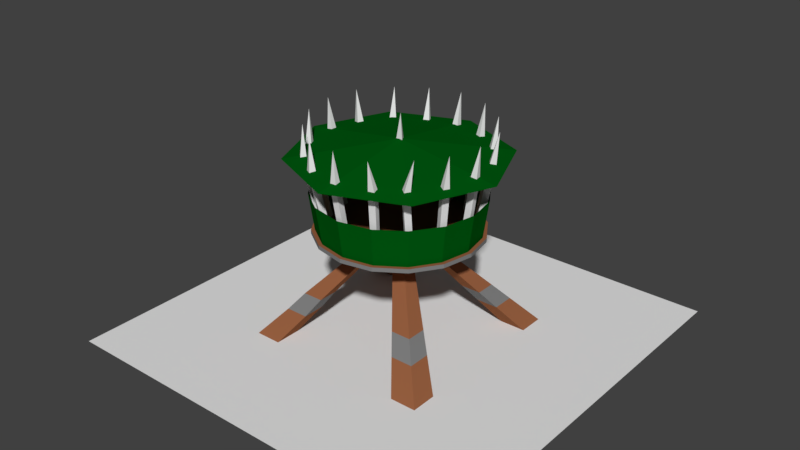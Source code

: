 # Source: ArrowTowerLevel2Final.blend  (saved by Blender 2.79.0; exported with 4.5.12 LTS)
import bpy
from mathutils import Matrix  # noqa: F401  (used for matrix-valued properties, if any)

bpy.ops.wm.read_factory_settings(use_empty=True)
scene = bpy.context.scene
scene.name = 'Scene'

# ---- collections
col_collection_1 = bpy.data.collections.new('Collection 1'); scene.collection.children.link(col_collection_1)

# ---- materials (node trees are filled in below, after node groups)
mat_green_stuff = bpy.data.materials.new('green stuff')
mat_green_stuff.alpha_threshold = 0.0
mat_green_stuff.use_transparent_shadow = False
mat_green_stuff.diffuse_color = (0.0, 0.09462, 0.005318, 1.0)
mat_green_stuff.roughness = 0.5
mat_material = bpy.data.materials.new('Material')
mat_material.alpha_threshold = 0.0
mat_material.use_transparent_shadow = False
mat_material.roughness = 0.5
mat_wood = bpy.data.materials.new('wood')
mat_wood.alpha_threshold = 0.0
mat_wood.use_transparent_shadow = False
mat_wood.diffuse_color = (0.2957, 0.1115, 0.0496, 1.0)
mat_wood.roughness = 0.5
mat_metal = bpy.data.materials.new('Metal')
mat_metal.alpha_threshold = 0.0
mat_metal.use_transparent_shadow = False
mat_metal.diffuse_color = (0.2019, 0.2019, 0.2019, 1.0)
mat_metal.roughness = 0.5

# ---- material node trees

# ---- world
world_world = bpy.data.worlds.new('World'); scene.world = world_world
world_world.color = (0.05088, 0.05088, 0.05088)
world_world.use_sun_shadow = False
world_world.sun_shadow_jitter_overblur = 0.0
world_world.cycles.sampling_method = 'MANUAL'

# ---- meshes
me_circle_003 = bpy.data.meshes.new('Circle.003')
me_circle_003.from_pydata([(-0.3551, 1.265, -0.9126), (-0.6575, 1.265, -0.7105), (-0.8596, 1.265, -0.4081), (-0.9305, 1.265, -0.05142), (-0.8596, 1.265, 0.3053), (-0.6575, 1.265, 0.6077), (-0.3551, 1.265, 0.8097), (-0.3838, 1.75, -0.9759), (-0.7051, 1.75, -0.7593), (-0.9191, 1.75, -0.4391), (-0.9996, 1.75, -0.05142), (-0.9238, 1.75, 0.3324), (-0.7019, 1.75, 0.6571), (-0.3897, 1.75, 0.869), (0.001608, 1.265, -0.9835), (0.3583, 1.265, -0.9126), (0.6607, 1.265, -0.7105), (0.8628, 1.265, -0.4081), (0.9337, 1.265, -0.05142), (0.8628, 1.265, 0.3053), (0.6607, 1.265, 0.6077), (0.3583, 1.265, 0.8097), (0.001608, 1.265, 0.8807), (0.001608, 1.75, -1.053), (0.387, 1.75, -0.9759), (0.7083, 1.75, -0.7593), (0.9223, 1.75, -0.4391), (1.003, 1.75, -0.05142), (0.927, 1.75, 0.3324), (0.7052, 1.75, 0.6571), (0.3929, 1.75, 0.869), (0.001608, 1.75, 0.9523), (0.001608, 2.159, -1.318), (0.8973, 2.159, -0.9471), (1.268, 2.159, -0.05142), (0.8973, 2.159, 0.8442), (0.001608, 2.159, 1.215), (-0.8941, 2.159, 0.8442), (-1.265, 2.159, -0.05142), (-0.8941, 2.159, -0.9471), (0.001608, 2.346, -0.05142), (0.001009, 2.326, -0.1118), (0.04318, 2.326, -0.03872), (-0.04116, 2.326, -0.03872), (0.001009, 2.635, -0.06307), (0.001608, 1.253, -1.032), (0.001608, 1.301, -1.032), (0.377, 1.253, -0.9577), (0.377, 1.301, -0.9577), (0.6953, 1.253, -0.7451), (0.6953, 1.301, -0.7451), (0.9079, 1.253, -0.4268), (0.9079, 1.301, -0.4268), (0.9826, 1.253, -0.05142), (0.9826, 1.301, -0.05142), (0.9079, 1.253, 0.324), (0.9079, 1.301, 0.324), (0.6953, 1.253, 0.6422), (0.6953, 1.301, 0.6422), (0.377, 1.253, 0.8549), (0.377, 1.301, 0.8549), (0.001608, 1.253, 0.9296), (0.001608, 1.301, 0.9296), (-0.3738, 1.253, 0.8549), (-0.3738, 1.301, 0.8549), (-0.6921, 1.253, 0.6422), (-0.6921, 1.301, 0.6422), (-0.9047, 1.253, 0.324), (-0.9047, 1.301, 0.324), (-0.9794, 1.253, -0.05142), (-0.9794, 1.301, -0.05142), (-0.9047, 1.253, -0.4268), (-0.9047, 1.301, -0.4268), (-0.6921, 1.253, -0.7451), (-0.6921, 1.301, -0.7451), (-0.3738, 1.253, -0.9577), (-0.3738, 1.301, -0.9577), (-0.841, -0.005689, -0.894), (0.001948, 1.259, -0.05176), (-1.156, -0.005689, -0.894), (-0.1246, 1.259, -0.04857), (-0.841, -0.005689, -1.209), (-0.001242, 1.259, -0.178), (-1.156, -0.005689, -1.209), (-0.1277, 1.26, -0.175), (-0.841, -0.01061, 0.7912), (-0.841, -0.01061, 1.106), (0.005057, 1.258, 0.07457), (-1.156, -0.01061, 0.7912), (-1.156, -0.01061, 1.106), (-0.1216, 1.258, 0.07786), (0.8445, -0.01061, 0.7909), (1.159, -0.01061, 0.7914), (0.1285, 1.258, -0.05486), (0.8439, -0.01061, 1.106), (1.159, -0.01061, 1.106), (0.1317, 1.258, 0.07135), (0.8442, -0.01061, -0.894), (0.8442, -0.01061, -1.209), (1.159, -0.01061, -0.894), (1.159, -0.01061, -1.209), (0.1252, 1.258, -0.1811), (0.7458, 0.4987, -0.5575), (0.7445, 0.4987, -0.7967), (0.5052, 0.4991, -0.7955), (0.5065, 0.4989, -0.5563), (0.9014, 0.3066, -0.6842), (0.9006, 0.3066, -0.9519), (0.6328, 0.3068, -0.9511), (0.6336, 0.3067, -0.6834), (-0.5048, 0.4987, -0.5581), (-0.7445, 0.4988, -0.5568), (-0.7457, 0.4992, -0.7965), (-0.506, 0.4988, -0.7977), (-0.898, 0.3105, -0.6826), (-0.8988, 0.3108, -0.9504), (-0.631, 0.3105, -0.9511), (-0.6302, 0.3104, -0.6834), (0.7474, 0.4988, 0.4533), (0.7484, 0.4988, 0.6927), (0.5087, 0.4988, 0.6937), (0.5078, 0.499, 0.4542), (0.9016, 0.3066, 0.5799), (0.902, 0.3066, 0.8475), (0.6342, 0.3066, 0.8479), (0.6338, 0.3067, 0.5802), (-0.5158, 0.4987, 0.7096), (-0.7583, 0.4987, 0.7109), (-0.7595, 0.4991, 0.4684), (-0.517, 0.4989, 0.4672), (-0.6295, 0.3066, 0.8481), (-0.8973, 0.3066, 0.849), (-0.898, 0.3068, 0.5812), (-0.6302, 0.3067, 0.5804), (-2.498, -1.67e-05, 2.449), (2.502, -1.67e-05, 2.449), (-2.498, -1.692e-05, -2.551), (2.502, -1.692e-05, -2.551), (0.2814, 1.271, -0.8285), (0.4016, 2.559, -1.029), (0.3078, 1.271, -0.8956), (0.3485, 1.271, -0.8021), (0.3749, 1.271, -0.8691), (0.5547, 1.271, -0.6611), (0.7437, 2.559, -0.799), (0.6053, 1.271, -0.7124), (0.606, 1.271, -0.6104), (0.6566, 1.271, -0.6618), (0.7381, 1.271, -0.385), (0.9876, 2.546, -0.4773), (0.795, 1.271, -0.4292), (0.7822, 1.271, -0.3281), (0.8392, 1.271, -0.3722), (0.8218, 1.271, -0.08781), (1.059, 2.546, -0.04358), (0.8934, 1.271, -0.09656), (0.8306, 1.271, -0.01628), (0.9021, 1.271, -0.02503), (0.7805, 1.271, 0.217), (0.9703, 2.546, 0.3525), (0.8439, 1.271, 0.2512), (0.7462, 1.271, 0.2804), (0.8096, 1.271, 0.3146), (0.6181, 1.271, 0.4815), (0.7722, 2.546, 0.6604), (0.6747, 1.271, 0.5261), (0.5735, 1.271, 0.5381), (0.6301, 1.271, 0.5827), (0.3601, 1.271, 0.6852), (0.3949, 2.519, 0.9157), (0.3789, 1.271, 0.7548), (0.2905, 1.271, 0.704), (0.3093, 1.271, 0.7736), (0.03313, 1.271, 0.757), (0.004841, 2.546, 0.9913), (0.03752, 1.271, 0.8289), (-0.03881, 1.271, 0.7614), (-0.03441, 1.271, 0.8333), (-0.2902, 1.271, 0.6928), (-0.4293, 2.532, 0.8789), (-0.3257, 1.271, 0.7555), (-0.3529, 1.271, 0.6573), (-0.3884, 1.271, 0.72), (-0.5415, 1.271, 0.5283), (-0.7301, 2.546, 0.6665), (-0.5919, 1.271, 0.5798), (-0.4494, 2.164, 0.9072), (-0.593, 1.271, 0.4779), (-0.3822, 2.16, 0.9436), (-0.6434, 1.271, 0.5294), (-0.3459, 2.179, 0.8803), (-0.7224, 1.271, 0.2744), (-0.9462, 2.565, 0.3426), (-0.7819, 1.271, 0.3079), (-0.7516, 1.271, 0.2106), (-0.8197, 1.271, 0.2441), (-0.8187, 1.271, -0.03433), (-1.052, 2.552, -0.06838), (-0.8908, 1.271, -0.03276), (-0.8203, 1.271, -0.1064), (-0.8923, 1.271, -0.1048), (-0.7759, 1.271, -0.3385), (-0.9789, 2.552, -0.4582), (-0.843, 1.271, -0.3648), (-0.7496, 1.271, -0.4056), (-0.8168, 1.271, -0.4319), (-0.5894, 1.271, -0.6204), (-0.7167, 2.546, -0.8158), (-0.6367, 1.271, -0.6748), (-0.5351, 1.271, -0.6678), (-0.5824, 1.271, -0.7221), (-0.3312, 1.271, -0.8111), (-0.3894, 2.552, -1.039), (-0.3606, 1.271, -0.8768), (-0.2654, 1.271, -0.8405), (-0.2949, 1.271, -0.9063), (-0.03311, 1.271, -0.8881), (0.002313, 2.565, -1.121), (-0.03367, 1.271, -0.9602), (0.03896, 1.271, -0.8887), (0.0384, 1.271, -0.9608), (-0.6634, 2.168, 0.6876), (-0.7147, 2.15, 0.7394), (-0.7701, 2.154, 0.687), (-0.7188, 2.173, 0.6352), (-0.4131, 2.184, 0.8439), (0.04251, 2.163, 0.9315), (0.04649, 2.143, 1.004), (-0.02963, 2.148, 1.01), (-0.03361, 2.167, 0.9376), (0.3376, 2.152, -0.9497), (0.3647, 2.133, -1.017), (0.4362, 2.138, -0.9907), (0.4091, 2.157, -0.9229), (0.6613, 2.194, -0.7649), (0.7129, 2.174, -0.8165), (0.7684, 2.179, -0.7638), (0.7168, 2.199, -0.7121), (0.6722, 2.168, 0.614), (0.7292, 2.149, 0.6596), (0.683, 2.154, 0.7204), (0.626, 2.173, 0.6748), (0.4337, 2.172, 0.8071), (0.4523, 2.152, 0.8777), (0.3788, 2.157, 0.899), (0.3603, 2.177, 0.8284), (0.9025, 2.165, 0.2944), (0.9664, 2.146, 0.3295), (0.9314, 2.151, 0.3973), (0.8674, 2.17, 0.3622), (0.963, 2.177, -0.07346), (1.035, 2.157, -0.08185), (1.046, 2.162, -0.006207), (0.9736, 2.181, 0.002187), (0.8698, 2.162, -0.4665), (0.9277, 2.142, -0.5108), (0.9756, 2.147, -0.4513), (0.9176, 2.166, -0.407), (-0.03482, 2.164, -1.006), (-0.03492, 2.145, -1.079), (0.04137, 2.15, -1.081), (0.04148, 2.169, -1.008), (-0.3827, 2.162, -0.9168), (-0.4121, 2.143, -0.9835), (-0.3431, 2.148, -1.016), (-0.3137, 2.167, -0.9492), (-0.7084, 2.187, -0.7151), (-0.756, 2.168, -0.7705), (-0.6993, 2.173, -0.8217), (-0.6517, 2.192, -0.7664), (-0.899, 2.178, -0.3845), (-0.9667, 2.159, -0.4115), (-0.9402, 2.164, -0.4831), (-0.8724, 2.183, -0.4561), (-0.9649, 2.167, -0.03122), (-1.038, 2.148, -0.0301), (-1.041, 2.152, -0.1064), (-0.9679, 2.171, -0.1075), (-0.8881, 2.173, 0.3851), (-0.9486, 2.154, 0.4186), (-0.9895, 2.159, 0.3517), (-0.9205, 2.178, 0.3182)], [], [(1, 8, 7, 0), (6, 13, 12, 5), (4, 11, 10, 3), (2, 9, 8, 1), (0, 7, 23, 14), (22, 31, 13, 6), (5, 12, 11, 4), (3, 10, 9, 2), (16, 15, 24, 25), (21, 20, 29, 30), (19, 18, 27, 28), (17, 16, 25, 26), (15, 14, 23, 24), (22, 21, 30, 31), (20, 19, 28, 29), (18, 17, 26, 27), (32, 40, 33), (33, 40, 34), (34, 40, 35), (35, 40, 36), (36, 40, 37), (37, 40, 38), (38, 40, 39), (39, 40, 32), (41, 44, 42), (42, 44, 43), (43, 44, 41), (41, 42, 43), (45, 46, 48, 47), (47, 48, 50, 49), (49, 50, 52, 51), (51, 52, 54, 53), (53, 54, 56, 55), (55, 56, 58, 57), (57, 58, 60, 59), (59, 60, 62, 61), (61, 62, 64, 63), (63, 64, 66, 65), (65, 66, 68, 67), (67, 68, 70, 69), (69, 70, 72, 71), (48, 46, 76, 74, 72, 70, 68, 66, 64, 62, 60, 58, 56, 54, 52, 50), (71, 72, 74, 73), (73, 74, 76, 75), (45, 47, 49, 51, 53, 55, 57, 59, 61, 63, 65, 67, 69, 71, 73, 75), (110, 78, 80, 111), (111, 80, 84, 112), (112, 84, 82, 113), (113, 82, 78, 110), (79, 83, 81, 77), (84, 80, 78, 82), (129, 78, 87, 126), (126, 87, 90, 127), (127, 90, 80, 128), (128, 80, 78, 129), (86, 89, 88, 85), (90, 87, 78, 80), (121, 78, 93, 118), (118, 93, 96, 119), (119, 96, 87, 120), (92, 95, 94, 91), (96, 93, 78, 87), (105, 78, 82, 104), (104, 82, 101, 103), (103, 101, 93, 102), (102, 93, 78, 105), (98, 100, 99, 97), (101, 82, 78, 93), (120, 87, 78, 121), (106, 102, 105, 109), (107, 103, 102, 106), (108, 104, 103, 107), (109, 105, 104, 108), (97, 109, 108, 98), (98, 108, 107, 100), (100, 107, 106, 99), (99, 106, 109, 97), (116, 113, 110, 117), (115, 112, 113, 116), (114, 111, 112, 115), (117, 110, 111, 114), (77, 117, 114, 79), (79, 114, 115, 83), (83, 115, 116, 81), (81, 116, 117, 77), (124, 120, 121, 125), (123, 119, 120, 124), (122, 118, 119, 123), (125, 121, 118, 122), (91, 125, 122, 92), (92, 122, 123, 95), (95, 123, 124, 94), (94, 124, 125, 91), (132, 128, 129, 133), (131, 127, 128, 132), (130, 126, 127, 131), (133, 129, 126, 130), (85, 133, 130, 86), (86, 130, 131, 89), (89, 131, 132, 88), (88, 132, 133, 85), (75, 76, 46, 45), (134, 135, 137, 136), (230, 139, 231), (231, 139, 232), (232, 139, 233), (233, 139, 230), (140, 142, 141, 138), (234, 144, 235), (235, 144, 236), (236, 144, 237), (237, 144, 234), (145, 147, 146, 143), (254, 149, 255), (255, 149, 256), (256, 149, 257), (257, 149, 254), (150, 152, 151, 148), (250, 154, 251), (251, 154, 252), (252, 154, 253), (253, 154, 250), (155, 157, 156, 153), (246, 159, 247), (247, 159, 248), (248, 159, 249), (249, 159, 246), (160, 162, 161, 158), (238, 164, 239), (239, 164, 240), (240, 164, 241), (241, 164, 238), (165, 167, 166, 163), (242, 169, 243), (243, 169, 244), (244, 169, 245), (245, 169, 242), (170, 172, 171, 168), (226, 174, 227), (227, 174, 228), (228, 174, 229), (229, 174, 226), (175, 177, 176, 173), (190, 179, 188), (188, 179, 186), (186, 179, 225), (225, 179, 190), (180, 182, 181, 178), (221, 184, 222), (222, 184, 223), (223, 184, 224), (224, 184, 221), (185, 189, 187, 183), (182, 186, 225, 181), (278, 192, 279), (279, 192, 280), (280, 192, 281), (281, 192, 278), (193, 195, 194, 191), (274, 197, 275), (275, 197, 276), (276, 197, 277), (277, 197, 274), (198, 200, 199, 196), (270, 202, 271), (271, 202, 272), (272, 202, 273), (273, 202, 270), (203, 205, 204, 201), (266, 207, 267), (267, 207, 268), (268, 207, 269), (269, 207, 266), (208, 210, 209, 206), (262, 212, 263), (263, 212, 264), (264, 212, 265), (265, 212, 262), (213, 215, 214, 211), (258, 217, 259), (259, 217, 260), (260, 217, 261), (261, 217, 258), (218, 220, 219, 216), (187, 224, 221, 183), (189, 223, 224, 187), (185, 222, 223, 189), (183, 221, 222, 185), (181, 225, 190, 178), (180, 188, 186, 182), (178, 190, 188, 180), (176, 229, 226, 173), (177, 228, 229, 176), (175, 227, 228, 177), (173, 226, 227, 175), (141, 233, 230, 138), (142, 232, 233, 141), (140, 231, 232, 142), (138, 230, 231, 140), (146, 237, 234, 143), (147, 236, 237, 146), (145, 235, 236, 147), (143, 234, 235, 145), (166, 241, 238, 163), (167, 240, 241, 166), (165, 239, 240, 167), (163, 238, 239, 165), (171, 245, 242, 168), (172, 244, 245, 171), (170, 243, 244, 172), (168, 242, 243, 170), (161, 249, 246, 158), (162, 248, 249, 161), (160, 247, 248, 162), (158, 246, 247, 160), (156, 253, 250, 153), (157, 252, 253, 156), (155, 251, 252, 157), (153, 250, 251, 155), (151, 257, 254, 148), (152, 256, 257, 151), (150, 255, 256, 152), (148, 254, 255, 150), (219, 261, 258, 216), (220, 260, 261, 219), (218, 259, 260, 220), (216, 258, 259, 218), (214, 265, 262, 211), (215, 264, 265, 214), (213, 263, 264, 215), (211, 262, 263, 213), (209, 269, 266, 206), (210, 268, 269, 209), (208, 267, 268, 210), (206, 266, 267, 208), (204, 273, 270, 201), (205, 272, 273, 204), (203, 271, 272, 205), (201, 270, 271, 203), (199, 277, 274, 196), (200, 276, 277, 199), (198, 275, 276, 200), (196, 274, 275, 198), (194, 281, 278, 191), (195, 280, 281, 194), (193, 279, 280, 195), (191, 278, 279, 193)])
me_circle_003.polygons.foreach_set('material_index', [0, 0, 0, 0, 0, 0, 0, 0, 0, 0, 0, 0, 0, 0, 0, 0, 0, 0, 0, 0, 0, 0, 0, 0, 1, 1, 1, 1, 3, 3, 3, 3, 3, 3, 3, 3, 3, 3, 3, 3, 3, 2, 3, 3, 2, 2, 2, 2, 2, 2, 2, 2, 2, 2, 2, 2, 2, 2, 2, 2, 2, 2, 2, 2, 2, 2, 2, 2, 2, 3, 3, 3, 3, 2, 2, 2, 2, 3, 3, 3, 3, 2, 2, 2, 2, 3, 3, 3, 3, 2, 2, 2, 2, 3, 3, 3, 3, 2, 2, 2, 2, 3, 1, 1, 1, 1, 1, 1, 1, 1, 1, 1, 1, 1, 1, 1, 1, 1, 1, 1, 1, 1, 1, 1, 1, 1, 1, 1, 1, 1, 1, 1, 1, 1, 1, 1, 1, 1, 1, 1, 1, 1, 1, 1, 1, 1, 1, 1, 1, 1, 1, 1, 1, 1, 1, 1, 1, 1, 1, 1, 1, 1, 1, 1, 1, 1, 1, 1, 1, 1, 1, 1, 1, 1, 1, 1, 1, 1, 1, 1, 1, 1, 1, 1, 1, 1, 1, 1, 1, 1, 1, 1, 1, 1, 1, 1, 1, 1, 1, 1, 1, 1, 1, 1, 1, 1, 1, 1, 1, 1, 1, 1, 1, 1, 1, 1, 1, 1, 1, 1, 1, 1, 1, 1, 1, 1, 1, 1, 1, 1, 1, 1, 1, 1, 1, 1, 1, 1, 1, 1, 1, 1, 1, 1, 1, 1, 1])
me_circle_003.materials.append(mat_green_stuff)
me_circle_003.materials.append(mat_material)
me_circle_003.materials.append(mat_wood)
me_circle_003.materials.append(mat_metal)
me_circle_003.use_remesh_preserve_volume = False
me_circle_003.use_remesh_preserve_attributes = False
me_circle_003.use_mirror_vertex_groups = False
me_circle_003.update()

# ---- objects
ob_fense = bpy.data.objects.new('Fense', me_circle_003)

# ---- transforms, parenting, visibility, modifiers, constraints
ob_fense.location = (-0.001608, -0.05142, 1.681e-05)
ob_fense.rotation_euler = (1.571, 0.0, 0.0)
ob_fense.lineart.crease_threshold = 0.0

# ---- collection membership
col_collection_1.objects.link(ob_fense)

# ---- scene / render settings (as saved in the file)
scene.frame_start = 1; scene.frame_end = 250; scene.frame_set(52)
scene.render.engine = 'BLENDER_EEVEE_NEXT'
scene.render.resolution_percentage = 50
scene.render.dither_intensity = 0.0
scene.cycles.use_denoising = False
scene.cycles.samples = 128
scene.cycles.sampling_pattern = 'TABULATED_SOBOL'
scene.cycles.use_adaptive_sampling = False
scene.cycles.use_light_tree = False
scene.cycles.blur_glossy = 0.0
scene.cycles.sample_clamp_indirect = 0.0
scene.view_settings.view_transform = 'Standard'
bpy.context.view_layer.update()

# ---- added for rendering (the .blend has no active camera and no usable light): camera, sun
cam_auto = bpy.data.cameras.new('AutoCamera')
cam_auto.lens = 50.0
cam_auto.sensor_width = 36.0
cam_auto.clip_end = 1000.0
ob_auto_camera = bpy.data.objects.new('AutoCamera', cam_auto)
scene.collection.objects.link(ob_auto_camera)
ob_auto_camera.location = (6.98523, -8.38227, 6.90036)
ob_auto_camera.rotation_euler = (1.09748, -7.21219e-08, 0.694738)
scene.camera = ob_auto_camera
light_auto_sun = bpy.data.lights.new('AutoSun', 'SUN')
light_auto_sun.energy = 3.0
light_auto_sun.angle = 0.0523599
ob_auto_sun = bpy.data.objects.new('AutoSun', light_auto_sun)
scene.collection.objects.link(ob_auto_sun)
ob_auto_sun.rotation_euler = (0.872665, 0.174533, 0.523599)
bpy.context.view_layer.update()
